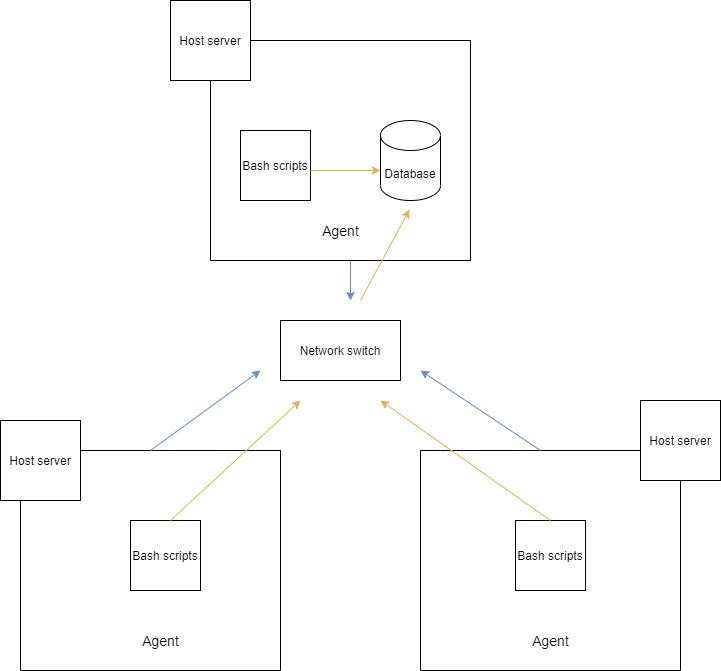

The diagram above was exported from draw.io. Its source (the exported page's mxGraphModel, read from the mxfile embedded in the PNG):
<mxGraphModel dx="780" dy="752" grid="1" gridSize="10" guides="1" tooltips="1" connect="1" arrows="1" fold="1" page="1" pageScale="1" pageWidth="850" pageHeight="1100" math="0" shadow="0">
  <root>
    <mxCell id="0" />
    <mxCell id="1" parent="0" />
    <mxCell id="-ZKxTNw7ApkqcKcdXGza-5" value="" style="swimlane;startSize=0;" parent="1" vertex="1">
      <mxGeometry x="280" y="300" width="260" height="220" as="geometry" />
    </mxCell>
    <mxCell id="-ZKxTNw7ApkqcKcdXGza-6" value="Database" style="shape=cylinder3;whiteSpace=wrap;html=1;boundedLbl=1;backgroundOutline=1;size=15;" parent="-ZKxTNw7ApkqcKcdXGza-5" vertex="1">
      <mxGeometry x="170" y="80" width="60" height="80" as="geometry" />
    </mxCell>
    <mxCell id="-ZKxTNw7ApkqcKcdXGza-15" value="Host server" style="whiteSpace=wrap;html=1;aspect=fixed;" parent="-ZKxTNw7ApkqcKcdXGza-5" vertex="1">
      <mxGeometry x="-40" y="-40" width="80" height="80" as="geometry" />
    </mxCell>
    <mxCell id="-ZKxTNw7ApkqcKcdXGza-20" value="&lt;font style=&quot;font-size: 14px&quot;&gt;Agent&lt;/font&gt;" style="text;html=1;align=center;verticalAlign=middle;resizable=0;points=[];autosize=1;strokeColor=none;" parent="-ZKxTNw7ApkqcKcdXGza-5" vertex="1">
      <mxGeometry x="105" y="180" width="50" height="20" as="geometry" />
    </mxCell>
    <mxCell id="-ZKxTNw7ApkqcKcdXGza-7" value="&lt;span&gt;Bash scripts&lt;/span&gt;" style="whiteSpace=wrap;html=1;aspect=fixed;" parent="1" vertex="1">
      <mxGeometry x="310" y="390" width="70" height="70" as="geometry" />
    </mxCell>
    <mxCell id="-ZKxTNw7ApkqcKcdXGza-8" value="" style="swimlane;startSize=0;" parent="1" vertex="1">
      <mxGeometry x="90" y="710" width="260" height="220" as="geometry" />
    </mxCell>
    <mxCell id="-ZKxTNw7ApkqcKcdXGza-12" value="&lt;span&gt;Bash scripts&lt;/span&gt;" style="whiteSpace=wrap;html=1;aspect=fixed;" parent="-ZKxTNw7ApkqcKcdXGza-8" vertex="1">
      <mxGeometry x="110" y="70" width="70" height="70" as="geometry" />
    </mxCell>
    <mxCell id="-ZKxTNw7ApkqcKcdXGza-14" value="Host server" style="whiteSpace=wrap;html=1;aspect=fixed;" parent="-ZKxTNw7ApkqcKcdXGza-8" vertex="1">
      <mxGeometry x="-20" y="-30" width="80" height="80" as="geometry" />
    </mxCell>
    <mxCell id="-ZKxTNw7ApkqcKcdXGza-10" value="" style="swimlane;startSize=0;" parent="1" vertex="1">
      <mxGeometry x="490" y="710" width="260" height="220" as="geometry" />
    </mxCell>
    <mxCell id="-ZKxTNw7ApkqcKcdXGza-13" value="Bash scripts" style="whiteSpace=wrap;html=1;aspect=fixed;" parent="-ZKxTNw7ApkqcKcdXGza-10" vertex="1">
      <mxGeometry x="95" y="70" width="70" height="70" as="geometry" />
    </mxCell>
    <mxCell id="-ZKxTNw7ApkqcKcdXGza-17" value="&lt;font style=&quot;font-size: 14px&quot;&gt;Agent&lt;/font&gt;" style="text;html=1;align=center;verticalAlign=middle;resizable=0;points=[];autosize=1;strokeColor=none;" parent="-ZKxTNw7ApkqcKcdXGza-10" vertex="1">
      <mxGeometry x="105" y="180" width="50" height="20" as="geometry" />
    </mxCell>
    <mxCell id="-ZKxTNw7ApkqcKcdXGza-16" value="Host server" style="whiteSpace=wrap;html=1;aspect=fixed;" parent="1" vertex="1">
      <mxGeometry x="710" y="660" width="80" height="80" as="geometry" />
    </mxCell>
    <mxCell id="-ZKxTNw7ApkqcKcdXGza-19" value="&lt;font style=&quot;font-size: 14px&quot;&gt;Agent&lt;/font&gt;" style="text;html=1;align=center;verticalAlign=middle;resizable=0;points=[];autosize=1;strokeColor=none;" parent="1" vertex="1">
      <mxGeometry x="205" y="890" width="50" height="20" as="geometry" />
    </mxCell>
    <mxCell id="-ZKxTNw7ApkqcKcdXGza-21" value="Network switch" style="rounded=0;whiteSpace=wrap;html=1;" parent="1" vertex="1">
      <mxGeometry x="350" y="580" width="120" height="60" as="geometry" />
    </mxCell>
    <mxCell id="-ZKxTNw7ApkqcKcdXGza-23" value="" style="endArrow=classic;html=1;fillColor=#dae8fc;strokeColor=#6c8ebf;" parent="1" edge="1">
      <mxGeometry width="50" height="50" relative="1" as="geometry">
        <mxPoint x="220" y="710" as="sourcePoint" />
        <mxPoint x="330" y="630" as="targetPoint" />
      </mxGeometry>
    </mxCell>
    <mxCell id="-ZKxTNw7ApkqcKcdXGza-24" value="" style="endArrow=classic;html=1;fillColor=#dae8fc;strokeColor=#6c8ebf;" parent="1" edge="1">
      <mxGeometry width="50" height="50" relative="1" as="geometry">
        <mxPoint x="610" y="710" as="sourcePoint" />
        <mxPoint x="490" y="630" as="targetPoint" />
      </mxGeometry>
    </mxCell>
    <mxCell id="-ZKxTNw7ApkqcKcdXGza-25" value="" style="endArrow=classic;html=1;fillColor=#dae8fc;strokeColor=#6c8ebf;" parent="1" edge="1">
      <mxGeometry width="50" height="50" relative="1" as="geometry">
        <mxPoint x="420" y="520" as="sourcePoint" />
        <mxPoint x="420" y="560" as="targetPoint" />
      </mxGeometry>
    </mxCell>
    <mxCell id="-ZKxTNw7ApkqcKcdXGza-26" value="" style="endArrow=classic;html=1;entryX=0;entryY=0.625;entryDx=0;entryDy=0;entryPerimeter=0;fillColor=#fff2cc;strokeColor=#d6b656;" parent="1" target="-ZKxTNw7ApkqcKcdXGza-6" edge="1">
      <mxGeometry width="50" height="50" relative="1" as="geometry">
        <mxPoint x="380" y="430" as="sourcePoint" />
        <mxPoint x="490" y="350" as="targetPoint" />
      </mxGeometry>
    </mxCell>
    <mxCell id="-ZKxTNw7ApkqcKcdXGza-27" value="" style="endArrow=classic;html=1;fillColor=#fff2cc;strokeColor=#d6b656;" parent="1" edge="1">
      <mxGeometry width="50" height="50" relative="1" as="geometry">
        <mxPoint x="620" y="780" as="sourcePoint" />
        <mxPoint x="450" y="660" as="targetPoint" />
      </mxGeometry>
    </mxCell>
    <mxCell id="-ZKxTNw7ApkqcKcdXGza-28" value="" style="endArrow=classic;html=1;fillColor=#fff2cc;strokeColor=#d6b656;" parent="1" edge="1">
      <mxGeometry width="50" height="50" relative="1" as="geometry">
        <mxPoint x="240" y="780" as="sourcePoint" />
        <mxPoint x="370" y="660" as="targetPoint" />
      </mxGeometry>
    </mxCell>
    <mxCell id="-ZKxTNw7ApkqcKcdXGza-29" value="" style="endArrow=classic;html=1;entryX=0.483;entryY=1.113;entryDx=0;entryDy=0;entryPerimeter=0;fillColor=#fff2cc;strokeColor=#d6b656;" parent="1" target="-ZKxTNw7ApkqcKcdXGza-6" edge="1">
      <mxGeometry width="50" height="50" relative="1" as="geometry">
        <mxPoint x="430" y="560" as="sourcePoint" />
        <mxPoint x="540" y="480" as="targetPoint" />
      </mxGeometry>
    </mxCell>
  </root>
</mxGraphModel>